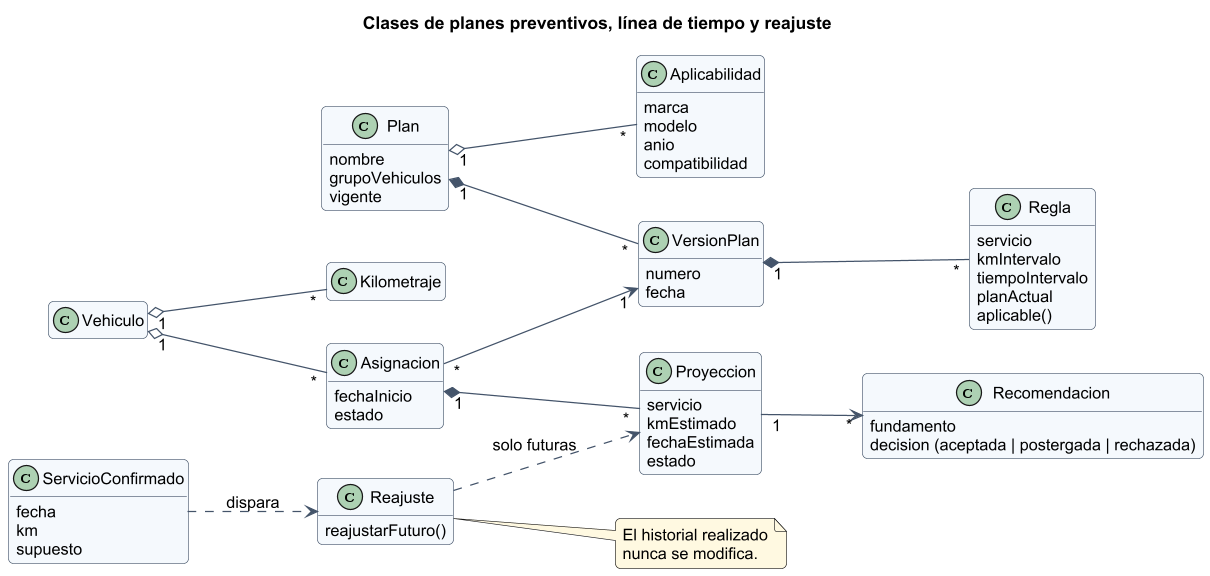

The diagram above was rendered by PlantUML. Its source (embedded in the PNG):
@startuml
skinparam shadowing false
skinparam defaultFontName Arial
skinparam defaultFontSize 13
skinparam dpi 120
skinparam roundCorner 8
skinparam ArrowColor #44546a
skinparam ClassBackgroundColor #f4f8fc
skinparam ClassBorderColor #44546a
skinparam PackageBackgroundColor #ffffff
skinparam NoteBackgroundColor #fff8e1
hide empty members
skinparam classAttributeIconSize 0

title Clases de planes preventivos, línea de tiempo y reajuste
left to right direction
class Plan {
  nombre\ngrupoVehiculos\nvigente
}
class VersionPlan {
  numero\nfecha
}
class Regla {
  servicio\nkmIntervalo\ntiempoIntervalo\nplanActual\naplicable()
}
class Aplicabilidad {
  marca\nmodelo\nanio\ncompatibilidad
}
class Asignacion {
  fechaInicio\nestado
}
class Proyeccion {
  servicio\nkmEstimado\nfechaEstimada\nestado
}
class Recomendacion {
  fundamento\ndecision (aceptada | postergada | rechazada)
}
class Vehiculo
class Kilometraje
class ServicioConfirmado {
  fecha\nkm\nsupuesto
}
class Reajuste {
  reajustarFuturo()
}
Plan "1" *-- "*" VersionPlan
VersionPlan "1" *-- "*" Regla
Plan "1" o-- "*" Aplicabilidad
Vehiculo "1" o-- "*" Asignacion
Asignacion "*" --> "1" VersionPlan
Asignacion "1" *-- "*" Proyeccion
Proyeccion "1" --> "*" Recomendacion
Vehiculo "1" o-- "*" Kilometraje
ServicioConfirmado ..> Reajuste : dispara
Reajuste ..> Proyeccion : solo futuras
note right of Reajuste : El historial realizado\nnunca se modifica.
@enduml